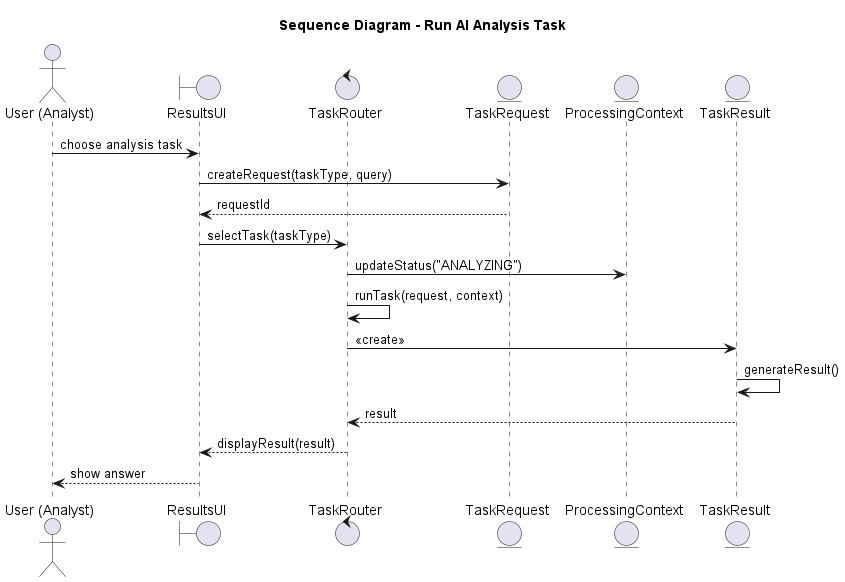

The diagram above was rendered by PlantUML. Its source (embedded in the PNG):
@startuml
title Sequence Diagram - Run AI Analysis Task
actor "User (Analyst)" as User
boundary ResultsUI
control TaskRouter
entity TaskRequest
entity ProcessingContext
entity TaskResult

User -> ResultsUI : choose analysis task
ResultsUI -> TaskRequest : createRequest(taskType, query)
TaskRequest --> ResultsUI : requestId
ResultsUI -> TaskRouter : selectTask(taskType)
TaskRouter -> ProcessingContext : updateStatus("ANALYZING")
TaskRouter -> TaskRouter : runTask(request, context)
TaskRouter -> TaskResult : <<create>>
TaskResult -> TaskResult : generateResult()
TaskResult --> TaskRouter : result
TaskRouter --> ResultsUI : displayResult(result)
ResultsUI --> User : show answer
@enduml